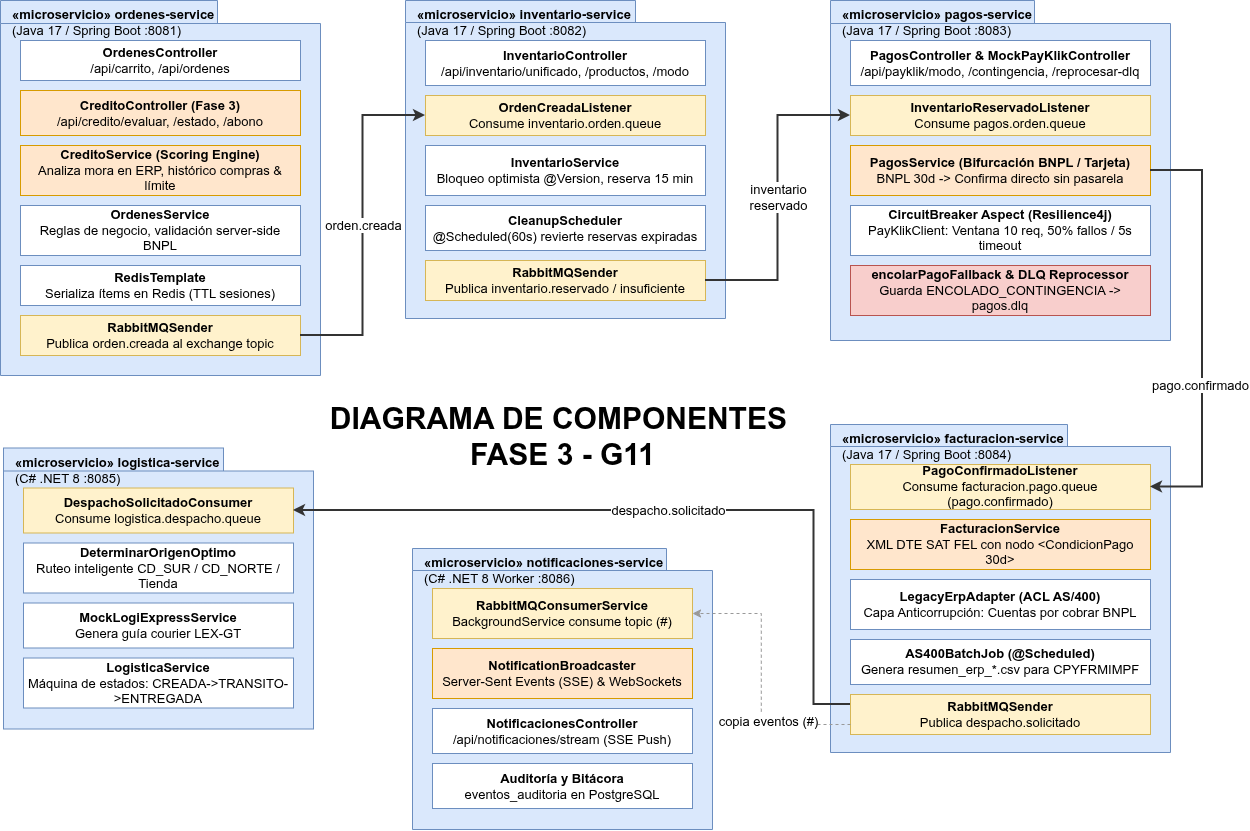

The diagram above was exported from draw.io. Its source (the exported page's mxGraphModel, read from the mxfile embedded in the PNG):
<mxGraphModel dx="2584" dy="1487" grid="1" gridSize="10" guides="1" tooltips="1" connect="1" arrows="1" fold="1" page="1" pageScale="1" pageWidth="2200" pageHeight="1400" math="0" shadow="0">
  <root>
    <mxCell id="0" />
    <mxCell id="1" parent="0" />
    <mxCell id="c_ord" parent="1" style="shape=folder;whiteSpace=wrap;html=1;tabWidth=217;tabHeight=23;tabPosition=left;fillColor=#dae8fc;strokeColor=#6c8ebf;verticalAlign=top;align=left;spacingLeft=10;fontSize=13;" value="&lt;b&gt;«microservicio» ordenes-service&lt;/b&gt;&lt;br&gt;(Java 17 / Spring Boot :8081)" vertex="1">
      <mxGeometry height="375" width="320" x="-15" y="-180" as="geometry" />
    </mxCell>
    <mxCell id="oc_ctrl" parent="1" style="html=1;whiteSpace=wrap;fillColor=#ffffff;strokeColor=#6c8ebf;fontSize=13;" value="&lt;b&gt;OrdenesController&lt;/b&gt;&lt;br&gt;/api/carrito, /api/ordenes" vertex="1">
      <mxGeometry height="40" width="280" x="5" y="-140" as="geometry" />
    </mxCell>
    <mxCell id="oc_cred_ctrl" parent="1" style="html=1;whiteSpace=wrap;fillColor=#ffe6cc;strokeColor=#d79b00;fontSize=13;" value="&lt;b&gt;CreditoController (Fase 3)&lt;/b&gt;&lt;br&gt;/api/credito/evaluar, /estado, /abono" vertex="1">
      <mxGeometry height="45" width="280" x="5" y="-90" as="geometry" />
    </mxCell>
    <mxCell id="oc_cred_svc" parent="1" style="html=1;whiteSpace=wrap;fillColor=#ffe6cc;strokeColor=#d79b00;fontSize=13;" value="&lt;b&gt;CreditoService (Scoring Engine)&lt;/b&gt;&lt;br&gt;Analiza mora en ERP, histórico compras &amp;amp; límite" vertex="1">
      <mxGeometry height="50" width="280" x="5" y="-35" as="geometry" />
    </mxCell>
    <mxCell id="oc_svc" parent="1" style="html=1;whiteSpace=wrap;fillColor=#ffffff;strokeColor=#6c8ebf;fontSize=13;" value="&lt;b&gt;OrdenesService&lt;/b&gt;&lt;br&gt;Reglas de negocio, validación server-side BNPL" vertex="1">
      <mxGeometry height="50" width="280" x="5" y="25" as="geometry" />
    </mxCell>
    <mxCell id="oc_redis" parent="1" style="html=1;whiteSpace=wrap;fillColor=#ffffff;strokeColor=#6c8ebf;fontSize=13;" value="&lt;b&gt;RedisTemplate&lt;/b&gt;&lt;br&gt;Serializa ítems en Redis (TTL sesiones)" vertex="1">
      <mxGeometry height="40" width="280" x="5" y="85" as="geometry" />
    </mxCell>
    <mxCell id="oc_mq" parent="1" style="html=1;whiteSpace=wrap;fillColor=#fff2cc;strokeColor=#d6b656;fontSize=13;" value="&lt;b&gt;RabbitMQSender&lt;/b&gt;&lt;br&gt;Publica orden.creada al exchange topic" vertex="1">
      <mxGeometry height="40" width="280" x="5" y="135" as="geometry" />
    </mxCell>
    <mxCell id="c_inv" parent="1" style="shape=folder;whiteSpace=wrap;html=1;tabWidth=230;tabHeight=22;tabPosition=left;fillColor=#dae8fc;strokeColor=#6c8ebf;verticalAlign=top;align=left;spacingLeft=10;fontSize=13;" value="&lt;b&gt;«microservicio» inventario-service&lt;/b&gt;&lt;br&gt;(Java 17 / Spring Boot :8082)" vertex="1">
      <mxGeometry height="318" width="320" x="390" y="-180" as="geometry" />
    </mxCell>
    <mxCell id="ic_ctrl" parent="1" style="html=1;whiteSpace=wrap;fillColor=#ffffff;strokeColor=#6c8ebf;fontSize=13;" value="&lt;b&gt;InventarioController&lt;/b&gt;&lt;br&gt;/api/inventario/unificado, /productos, /modo" vertex="1">
      <mxGeometry height="45" width="280" x="410" y="-140" as="geometry" />
    </mxCell>
    <mxCell id="ic_listener" parent="1" style="html=1;whiteSpace=wrap;fillColor=#fff2cc;strokeColor=#d6b656;fontSize=13;" value="&lt;b&gt;OrdenCreadaListener&lt;/b&gt;&lt;br&gt;Consume inventario.orden.queue" vertex="1">
      <mxGeometry height="40" width="280" x="410" y="-85" as="geometry" />
    </mxCell>
    <mxCell id="ic_svc" parent="1" style="html=1;whiteSpace=wrap;fillColor=#ffffff;strokeColor=#6c8ebf;fontSize=13;" value="&lt;b&gt;InventarioService&lt;/b&gt;&lt;br&gt;Bloqueo optimista @Version, reserva 15 min" vertex="1">
      <mxGeometry height="50" width="280" x="410" y="-35" as="geometry" />
    </mxCell>
    <mxCell id="ic_sched" parent="1" style="html=1;whiteSpace=wrap;fillColor=#ffffff;strokeColor=#6c8ebf;fontSize=13;" value="&lt;b&gt;CleanupScheduler&lt;/b&gt;&lt;br&gt;@Scheduled(60s) revierte reservas expiradas" vertex="1">
      <mxGeometry height="45" width="280" x="410" y="25" as="geometry" />
    </mxCell>
    <mxCell id="ic_mq" parent="1" style="html=1;whiteSpace=wrap;fillColor=#fff2cc;strokeColor=#d6b656;fontSize=13;" value="&lt;b&gt;RabbitMQSender&lt;/b&gt;&lt;br&gt;Publica inventario.reservado / insuficiente" vertex="1">
      <mxGeometry height="40" width="280" x="410" y="80" as="geometry" />
    </mxCell>
    <mxCell id="c_pag" parent="1" style="shape=folder;whiteSpace=wrap;html=1;tabWidth=204;tabHeight=23;tabPosition=left;fillColor=#dae8fc;strokeColor=#6c8ebf;verticalAlign=top;align=left;spacingLeft=10;fontSize=13;" value="&lt;b&gt;«microservicio» pagos-service&lt;/b&gt;&lt;br&gt;(Java 17 / Spring Boot :8083)" vertex="1">
      <mxGeometry height="340" width="340" x="815" y="-180" as="geometry" />
    </mxCell>
    <mxCell id="pc_ctrl" parent="1" style="html=1;whiteSpace=wrap;fillColor=#ffffff;strokeColor=#6c8ebf;fontSize=13;" value="&lt;b&gt;PagosController &amp;amp; MockPayKlikController&lt;/b&gt;&lt;br&gt;/api/payklik/modo, /contingencia, /reprocesar-dlq" vertex="1">
      <mxGeometry height="45" width="300" x="835" y="-140" as="geometry" />
    </mxCell>
    <mxCell id="pc_listener" parent="1" style="html=1;whiteSpace=wrap;fillColor=#fff2cc;strokeColor=#d6b656;fontSize=13;" value="&lt;b&gt;InventarioReservadoListener&lt;/b&gt;&lt;br&gt;Consume pagos.orden.queue" vertex="1">
      <mxGeometry height="40" width="300" x="835" y="-85" as="geometry" />
    </mxCell>
    <mxCell id="pc_svc" parent="1" style="html=1;whiteSpace=wrap;fillColor=#ffe6cc;strokeColor=#d79b00;fontSize=13;" value="&lt;b&gt;PagosService (Bifurcación BNPL / Tarjeta)&lt;/b&gt;&lt;br&gt;BNPL 30d -&amp;gt; Confirma directo sin pasarela" vertex="1">
      <mxGeometry height="50" width="300" x="835" y="-35" as="geometry" />
    </mxCell>
    <mxCell id="pc_cb" parent="1" style="html=1;whiteSpace=wrap;fillColor=#ffffff;strokeColor=#6c8ebf;fontSize=13;" value="&lt;b&gt;CircuitBreaker Aspect (Resilience4j)&lt;/b&gt;&lt;br&gt;PayKlikClient: Ventana 10 req, 50% fallos / 5s timeout" vertex="1">
      <mxGeometry height="50" width="300" x="835" y="25" as="geometry" />
    </mxCell>
    <mxCell id="pc_fallback" parent="1" style="html=1;whiteSpace=wrap;fillColor=#f8cecc;strokeColor=#b85450;fontSize=13;" value="&lt;b&gt;encolarPagoFallback &amp;amp; DLQ Reprocessor&lt;/b&gt;&lt;br&gt;Guarda ENCOLADO_CONTINGENCIA -&amp;gt; pagos.dlq" vertex="1">
      <mxGeometry height="50" width="300" x="835" y="85" as="geometry" />
    </mxCell>
    <mxCell id="c_fac" parent="1" style="shape=folder;whiteSpace=wrap;html=1;tabWidth=237;tabHeight=22;tabPosition=left;fillColor=#dae8fc;strokeColor=#6c8ebf;verticalAlign=top;align=left;spacingLeft=10;fontSize=13;" value="&lt;b&gt;«microservicio» facturacion-service&lt;/b&gt;&lt;br&gt;(Java 17 / Spring Boot :8084)" vertex="1">
      <mxGeometry height="328" width="340" x="815" y="244" as="geometry" />
    </mxCell>
    <mxCell id="fc_listener" parent="1" style="html=1;whiteSpace=wrap;fillColor=#fff2cc;strokeColor=#d6b656;fontSize=13;" value="&lt;b&gt;PagoConfirmadoListener&lt;/b&gt;&lt;br&gt;Consume facturacion.pago.queue (pago.confirmado)" vertex="1">
      <mxGeometry height="45" width="300" x="835" y="284" as="geometry" />
    </mxCell>
    <mxCell id="fc_svc" parent="1" style="html=1;whiteSpace=wrap;fillColor=#ffe6cc;strokeColor=#d79b00;fontSize=13;" value="&lt;b&gt;FacturacionService&lt;/b&gt;&lt;br&gt;XML DTE SAT FEL con nodo &amp;lt;CondicionPago 30d&amp;gt;" vertex="1">
      <mxGeometry height="50" width="300" x="835" y="339" as="geometry" />
    </mxCell>
    <mxCell id="fc_acl" parent="1" style="html=1;whiteSpace=wrap;fillColor=#ffffff;strokeColor=#6c8ebf;fontSize=13;" value="&lt;b&gt;LegacyErpAdapter (ACL AS/400)&lt;/b&gt;&lt;br&gt;Capa Anticorrupción: Cuentas por cobrar BNPL" vertex="1">
      <mxGeometry height="50" width="300" x="835" y="399" as="geometry" />
    </mxCell>
    <mxCell id="fc_as400" parent="1" style="html=1;whiteSpace=wrap;fillColor=#ffffff;strokeColor=#6c8ebf;fontSize=13;" value="&lt;b&gt;AS400BatchJob (@Scheduled)&lt;/b&gt;&lt;br&gt;Genera resumen_erp_*.csv para CPYFRMIMPF" vertex="1">
      <mxGeometry height="45" width="300" x="835" y="459" as="geometry" />
    </mxCell>
    <mxCell id="fc_mq" parent="1" style="html=1;whiteSpace=wrap;fillColor=#fff2cc;strokeColor=#d6b656;fontSize=13;" value="&lt;b&gt;RabbitMQSender&lt;/b&gt;&lt;br&gt;Publica despacho.solicitado" vertex="1">
      <mxGeometry height="40" width="300" x="835" y="514" as="geometry" />
    </mxCell>
    <mxCell id="c_log" parent="1" style="shape=folder;whiteSpace=wrap;html=1;tabWidth=220;tabHeight=23;tabPosition=left;fillColor=#dae8fc;strokeColor=#6c8ebf;verticalAlign=top;align=left;spacingLeft=10;fontSize=13;" value="&lt;b&gt;«microservicio» logistica-service&lt;/b&gt;&lt;br&gt;(C# .NET 8 :8085)" vertex="1">
      <mxGeometry height="281" width="310" x="-12" y="267.5" as="geometry" />
    </mxCell>
    <mxCell id="lc_consumer" parent="1" style="html=1;whiteSpace=wrap;fillColor=#fff2cc;strokeColor=#d6b656;fontSize=13;" value="&lt;b&gt;DespachoSolicitadoConsumer&lt;/b&gt;&lt;br&gt;Consume logistica.despacho.queue" vertex="1">
      <mxGeometry height="45" width="270" x="8" y="307.5" as="geometry" />
    </mxCell>
    <mxCell id="lc_origen" parent="1" style="html=1;whiteSpace=wrap;fillColor=#ffffff;strokeColor=#6c8ebf;fontSize=13;" value="&lt;b&gt;DeterminarOrigenOptimo&lt;/b&gt;&lt;br&gt;Ruteo inteligente CD_SUR / CD_NORTE / Tienda" vertex="1">
      <mxGeometry height="50" width="270" x="8" y="362.5" as="geometry" />
    </mxCell>
    <mxCell id="lc_lx" parent="1" style="html=1;whiteSpace=wrap;fillColor=#ffffff;strokeColor=#6c8ebf;fontSize=13;" value="&lt;b&gt;MockLogiExpressService&lt;/b&gt;&lt;br&gt;Genera guía courier LEX-GT" vertex="1">
      <mxGeometry height="45" width="270" x="8" y="422.5" as="geometry" />
    </mxCell>
    <mxCell id="lc_svc" parent="1" style="html=1;whiteSpace=wrap;fillColor=#ffffff;strokeColor=#6c8ebf;fontSize=13;" value="&lt;b&gt;LogisticaService&lt;/b&gt;&lt;br&gt;Máquina de estados: CREADA-&amp;gt;TRANSITO-&amp;gt;ENTREGADA" vertex="1">
      <mxGeometry height="50" width="270" x="8" y="477.5" as="geometry" />
    </mxCell>
    <mxCell id="c_not" parent="1" style="shape=folder;whiteSpace=wrap;html=1;tabWidth=254;tabHeight=22;tabPosition=left;fillColor=#dae8fc;strokeColor=#6c8ebf;verticalAlign=top;align=left;spacingLeft=10;fontSize=13;" value="&lt;b&gt;«microservicio» notificaciones-service&lt;/b&gt;&lt;br&gt;(C# .NET 8 Worker :8086)" vertex="1">
      <mxGeometry height="281" width="300" x="397" y="368" as="geometry" />
    </mxCell>
    <mxCell id="nc_worker" parent="1" style="html=1;whiteSpace=wrap;fillColor=#fff2cc;strokeColor=#d6b656;fontSize=13;" value="&lt;b&gt;RabbitMQConsumerService&lt;/b&gt;&lt;br&gt;BackgroundService consume topic (#)" vertex="1">
      <mxGeometry height="50" width="260" x="417" y="408" as="geometry" />
    </mxCell>
    <mxCell id="nc_broadcaster" parent="1" style="html=1;whiteSpace=wrap;fillColor=#ffe6cc;strokeColor=#d79b00;fontSize=13;" value="&lt;b&gt;NotificationBroadcaster&lt;/b&gt;&lt;br&gt;Server-Sent Events (SSE) &amp;amp; WebSockets" vertex="1">
      <mxGeometry height="50" width="260" x="417" y="468" as="geometry" />
    </mxCell>
    <mxCell id="nc_ctrl" parent="1" style="html=1;whiteSpace=wrap;fillColor=#ffffff;strokeColor=#6c8ebf;fontSize=13;" value="&lt;b&gt;NotificacionesController&lt;/b&gt;&lt;br&gt;/api/notificaciones/stream (SSE Push)" vertex="1">
      <mxGeometry height="45" width="260" x="417" y="528" as="geometry" />
    </mxCell>
    <mxCell id="nc_tabla" parent="1" style="html=1;whiteSpace=wrap;fillColor=#ffffff;strokeColor=#6c8ebf;fontSize=13;" value="&lt;b&gt;Auditoría y Bitácora&lt;/b&gt;&lt;br&gt;eventos_auditoria en PostgreSQL" vertex="1">
      <mxGeometry height="45" width="260" x="417" y="583" as="geometry" />
    </mxCell>
    <mxCell id="e_mq_ord_inv" edge="1" parent="1" source="oc_mq" style="edgeStyle=orthogonalEdgeStyle;rounded=0;html=1;strokeColor=#333333;strokeWidth=2;fontSize=13;entryX=0;entryY=0.5;entryDx=0;entryDy=0;" target="ic_listener" value="orden.creada">
      <mxGeometry relative="1" as="geometry" />
    </mxCell>
    <mxCell id="e_mq_inv_pag" edge="1" parent="1" source="ic_mq" style="edgeStyle=orthogonalEdgeStyle;rounded=0;html=1;strokeColor=#333333;strokeWidth=2;fontSize=13;entryX=0;entryY=0.5;entryDx=0;entryDy=0;" target="pc_listener" value="&lt;font&gt;inventario&lt;/font&gt;&lt;div&gt;&lt;font&gt;reservado&lt;/font&gt;&lt;/div&gt;">
      <mxGeometry relative="1" x="0.0066" as="geometry">
        <mxPoint as="offset" />
      </mxGeometry>
    </mxCell>
    <mxCell id="e_mq_pag_fac" edge="1" parent="1" source="pc_svc" style="edgeStyle=orthogonalEdgeStyle;rounded=0;html=1;strokeColor=#333333;strokeWidth=2;fontSize=13;exitX=1;exitY=0.5;exitDx=0;exitDy=0;entryX=1;entryY=0.5;entryDx=0;entryDy=0;" target="fc_listener" value="pago.confirmado">
      <mxGeometry relative="1" x="0.2716" y="-2" as="geometry">
        <mxPoint as="offset" />
        <Array as="points">
          <mxPoint x="1187" y="-10" />
          <mxPoint x="1187" y="306.5" />
        </Array>
        <mxPoint x="1301.23" y="279.79" as="targetPoint" />
      </mxGeometry>
    </mxCell>
    <mxCell id="e_mq_fac_log" edge="1" parent="1" source="fc_mq" style="edgeStyle=orthogonalEdgeStyle;rounded=0;html=1;strokeColor=#333333;strokeWidth=2;fontSize=13;entryX=1;entryY=0.5;entryDx=0;entryDy=0;exitX=0;exitY=0.25;exitDx=0;exitDy=0;" target="lc_consumer" value="despacho.solicitado">
      <mxGeometry relative="1" as="geometry">
        <Array as="points">
          <mxPoint x="798.6" y="524" />
          <mxPoint x="798.6" y="330" />
        </Array>
      </mxGeometry>
    </mxCell>
    <mxCell id="e_mq_not" edge="1" parent="1" source="fc_mq" style="edgeStyle=orthogonalEdgeStyle;rounded=0;html=1;strokeColor=#999999;dashed=1;fontSize=13;entryX=1;entryY=0.5;entryDx=0;entryDy=0;exitX=0;exitY=0.75;exitDx=0;exitDy=0;" target="nc_worker" value="copia eventos (#)">
      <mxGeometry relative="1" x="-0.3868" y="-3" as="geometry">
        <mxPoint as="offset" />
        <Array as="points">
          <mxPoint x="745.8" y="544" />
          <mxPoint x="745.8" y="433" />
        </Array>
      </mxGeometry>
    </mxCell>
    <mxCell id="QkS4ytgIMB8yei13Adhs-2" parent="1" style="text;html=1;align=center;verticalAlign=middle;resizable=0;points=[];autosize=1;strokeColor=none;fillColor=none;fontSize=18;" value="&lt;b style=&quot;&quot;&gt;&lt;font style=&quot;font-size: 30px;&quot;&gt;DIAGRAMA DE COMPONENTES&amp;nbsp;&lt;/font&gt;&lt;/b&gt;&lt;div&gt;&lt;b style=&quot;&quot;&gt;&lt;font style=&quot;font-size: 30px;&quot;&gt;FASE 3 - G11&lt;/font&gt;&lt;/b&gt;&lt;/div&gt;" vertex="1">
      <mxGeometry height="84" width="484" x="305" y="214" as="geometry" />
    </mxCell>
  </root>
</mxGraphModel>